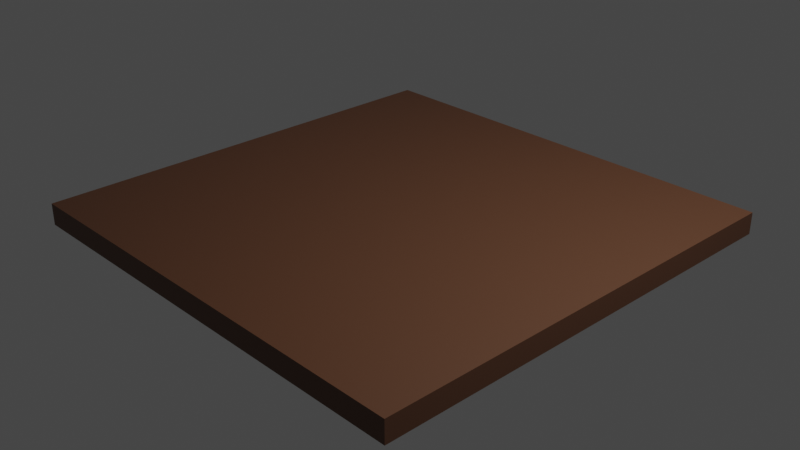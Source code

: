 # Source: computer-floor.blend  (saved by Blender 2.93.21; exported with 4.5.12 LTS)
import bpy
from mathutils import Matrix  # noqa: F401  (used for matrix-valued properties, if any)

bpy.ops.wm.read_factory_settings(use_empty=True)
scene = bpy.context.scene
scene.name = 'Scene'

# ---- collections
col_collection = bpy.data.collections.new('Collection'); scene.collection.children.link(col_collection)

# ---- materials (node trees are filled in below, after node groups)
mat_floor_computer = bpy.data.materials.new('floor-computer')
mat_floor_computer.use_transparent_shadow = False

# ---- material node trees
mat_floor_computer.use_nodes = True; mat_floor_computer.node_tree.nodes.clear()
_N = mat_floor_computer.node_tree.nodes; _L = mat_floor_computer.node_tree.links
n0 = _N.new('ShaderNodeBsdfPrincipled'); n0.name = 'Principled BSDF'; n0.location = (10, 300)
n0.distribution = 'GGX'
n0.subsurface_method = 'BURLEY'
n0.inputs[0].default_value = (0.1244, 0.05203, 0.02541, 1.0)
n0.inputs[3].default_value = 1.45
n0.inputs[27].default_value = (0.0, 0.0, 0.0, 1.0)
n0.inputs[28].default_value = 1.0
n1 = _N.new('ShaderNodeOutputMaterial'); n1.name = 'Material Output'; n1.location = (300, 300)
_L.new(n0.outputs[0], n1.inputs[0])
n1.is_active_output = True

# ---- world
world_world = bpy.data.worlds.new('World'); scene.world = world_world
world_world.use_nodes = True; world_world.node_tree.nodes.clear()
_N = world_world.node_tree.nodes; _L = world_world.node_tree.links
n0 = _N.new('ShaderNodeOutputWorld'); n0.name = 'World Output'; n0.location = (300, 300)
n1 = _N.new('ShaderNodeBackground'); n1.name = 'Background'; n1.location = (10, 300)
n1.inputs[0].default_value = (0.05088, 0.05088, 0.05088, 1.0)
_L.new(n1.outputs[0], n0.inputs[0])
n0.is_active_output = True
world_world.color = (0.05088, 0.05088, 0.05088)
world_world.use_sun_shadow = False
world_world.sun_shadow_jitter_overblur = 0.0

# ---- cameras
cam_camera = bpy.data.cameras.new('Camera')
cam_camera.clip_end = 100.0
cam_camera.ortho_scale = 7.314

# ---- lights
light_light = bpy.data.lights.new('Light', 'POINT')
light_light.transmission_factor = 0.0
light_light.energy = 1000.0
light_light.shadow_soft_size = 0.1
light_light.shadow_maximum_resolution = 0.006
light_light.use_absolute_resolution = True

# ---- meshes
me_cube_001 = bpy.data.meshes.new('Cube.001')
me_cube_001.from_pydata([(-1.0, -1.0, -1.0), (-1.0, -1.0, 1.0), (-1.0, 1.0, -1.0), (-1.0, 1.0, 1.0), (1.0, -1.0, -1.0), (1.0, -1.0, 1.0), (1.0, 1.0, -1.0), (1.0, 1.0, 1.0)], [], [(0, 1, 3, 2), (2, 3, 7, 6), (6, 7, 5, 4), (4, 5, 1, 0), (2, 6, 4, 0), (7, 3, 1, 5)])
_uv = me_cube_001.uv_layers.new(name='UVMap')
_uv.uv.foreach_set('vector', [0.375, 0.0, 0.625, 0.0, 0.625, 0.25, 0.375, 0.25, 0.375, 0.25, 0.625, 0.25, 0.625, 0.5, 0.375, 0.5, 0.375, 0.5, 0.625, 0.5, 0.625, 0.75, 0.375, 0.75, 0.375, 0.75, 0.625, 0.75, 0.625, 1.0, 0.375, 1.0, 0.125, 0.5, 0.375, 0.5, 0.375, 0.75, 0.125, 0.75, 0.625, 0.5, 0.875, 0.5, 0.875, 0.75, 0.625, 0.75])
me_cube_001.materials.append(mat_floor_computer)
me_cube_001.use_remesh_fix_poles = True
me_cube_001.use_remesh_preserve_attributes = False
me_cube_001.update()

# ---- objects
ob_light = bpy.data.objects.new('Light', light_light)
ob_camera = bpy.data.objects.new('Camera', cam_camera)
ob_cube = bpy.data.objects.new('Cube', me_cube_001)

# ---- transforms, parenting, visibility, modifiers, constraints
ob_light.location = (4.076, 1.005, 5.904)
ob_light.rotation_euler = (0.6503, 0.05522, 1.866)
ob_light.lock_rotations_4d = False
ob_light.empty_display_type = 'ARROWS'
ob_light.color = (0.0, 0.0, 0.0, 0.0)
ob_light.lineart.crease_threshold = 0.0
ob_camera.location = (7.359, -6.926, 4.958)
ob_camera.rotation_euler = (1.109, 0.0, 0.8149)
ob_camera.lock_rotations_4d = False
ob_camera.empty_display_type = 'ARROWS'
ob_camera.color = (0.0, 0.0, 0.0, 0.0)
ob_camera.display_type = 'WIRE'
ob_camera.lineart.crease_threshold = 0.0
ob_cube.location = (0.0, 0.0, 0.0)
ob_cube.scale = (2.5, 2.5, 0.12)

# ---- collection membership
col_collection.objects.link(ob_light)
col_collection.objects.link(ob_camera)
col_collection.objects.link(ob_cube)

# ---- scene / render settings (as saved in the file)
scene.camera = ob_camera
scene.frame_start = 1; scene.frame_end = 250; scene.frame_set(1)
scene.render.engine = 'BLENDER_EEVEE_NEXT'
scene.cycles.use_denoising = False
scene.cycles.samples = 128
scene.cycles.sampling_pattern = 'TABULATED_SOBOL'
scene.cycles.use_adaptive_sampling = False
scene.cycles.use_light_tree = False
scene.view_settings.view_transform = 'Filmic'
bpy.context.view_layer.update()
